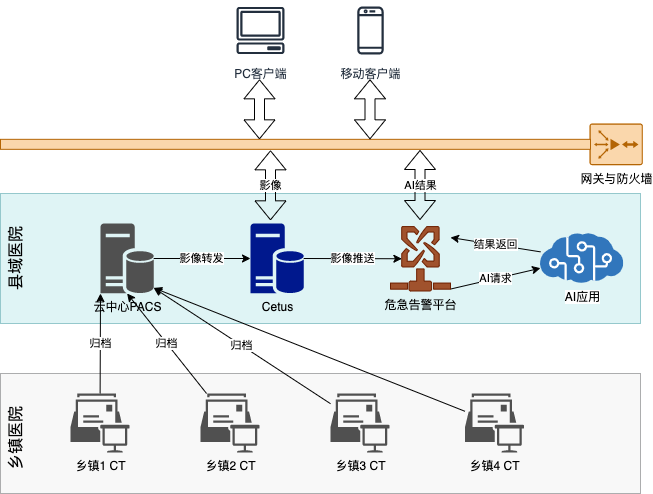

The diagram above was exported from draw.io. Its source (the exported page's mxGraphModel, read from the mxfile embedded in the PNG):
<mxGraphModel dx="946" dy="588" grid="1" gridSize="10" guides="1" tooltips="1" connect="1" arrows="1" fold="1" page="1" pageScale="1" pageWidth="1169" pageHeight="827" math="0" shadow="0">
  <root>
    <mxCell id="0" />
    <mxCell id="1" parent="0" />
    <mxCell id="64IkM5hIvSufBhy6i66T-36" value="" style="rounded=0;whiteSpace=wrap;html=1;opacity=40;fillColor=#eeeeee;strokeColor=#36393d;" parent="1" vertex="1">
      <mxGeometry x="120" y="430" width="640" height="120" as="geometry" />
    </mxCell>
    <mxCell id="64IkM5hIvSufBhy6i66T-35" value="" style="rounded=0;whiteSpace=wrap;html=1;fillColor=#b0e3e6;strokeColor=#0e8088;opacity=40;" parent="1" vertex="1">
      <mxGeometry x="120" y="250" width="640" height="130" as="geometry" />
    </mxCell>
    <mxCell id="64IkM5hIvSufBhy6i66T-9" value="归档" style="rounded=0;orthogonalLoop=1;jettySize=auto;html=1;entryX=0;entryY=1;entryDx=0;entryDy=0;entryPerimeter=0;" parent="1" source="64IkM5hIvSufBhy6i66T-2" target="64IkM5hIvSufBhy6i66T-5" edge="1">
      <mxGeometry relative="1" as="geometry" />
    </mxCell>
    <mxCell id="64IkM5hIvSufBhy6i66T-2" value="乡镇1 CT" style="pointerEvents=1;shadow=0;dashed=0;html=1;strokeColor=none;fillColor=#505050;labelPosition=center;verticalLabelPosition=bottom;verticalAlign=top;outlineConnect=0;align=center;shape=mxgraph.office.communications.equipment_mailbox;" parent="1" vertex="1">
      <mxGeometry x="190" y="450" width="59" height="59" as="geometry" />
    </mxCell>
    <mxCell id="64IkM5hIvSufBhy6i66T-10" value="归档" style="rounded=0;orthogonalLoop=1;jettySize=auto;html=1;entryX=0.5;entryY=1;entryDx=0;entryDy=0;entryPerimeter=0;" parent="1" source="64IkM5hIvSufBhy6i66T-3" target="64IkM5hIvSufBhy6i66T-5" edge="1">
      <mxGeometry relative="1" as="geometry" />
    </mxCell>
    <mxCell id="64IkM5hIvSufBhy6i66T-3" value="乡镇2 CT" style="pointerEvents=1;shadow=0;dashed=0;html=1;strokeColor=none;fillColor=#505050;labelPosition=center;verticalLabelPosition=bottom;verticalAlign=top;outlineConnect=0;align=center;shape=mxgraph.office.communications.equipment_mailbox;" parent="1" vertex="1">
      <mxGeometry x="320" y="450" width="59" height="59" as="geometry" />
    </mxCell>
    <mxCell id="64IkM5hIvSufBhy6i66T-11" value="归档" style="edgeStyle=none;rounded=0;orthogonalLoop=1;jettySize=auto;html=1;entryX=1;entryY=0.92;entryDx=0;entryDy=0;entryPerimeter=0;" parent="1" source="64IkM5hIvSufBhy6i66T-4" target="64IkM5hIvSufBhy6i66T-5" edge="1">
      <mxGeometry relative="1" as="geometry" />
    </mxCell>
    <mxCell id="64IkM5hIvSufBhy6i66T-4" value="乡镇3 CT" style="pointerEvents=1;shadow=0;dashed=0;html=1;strokeColor=none;fillColor=#505050;labelPosition=center;verticalLabelPosition=bottom;verticalAlign=top;outlineConnect=0;align=center;shape=mxgraph.office.communications.equipment_mailbox;" parent="1" vertex="1">
      <mxGeometry x="450" y="450" width="59" height="59" as="geometry" />
    </mxCell>
    <mxCell id="64IkM5hIvSufBhy6i66T-12" value="影像转发" style="edgeStyle=none;rounded=0;orthogonalLoop=1;jettySize=auto;html=1;exitX=1;exitY=0.5;exitDx=0;exitDy=0;exitPerimeter=0;entryX=0;entryY=0.5;entryDx=0;entryDy=0;entryPerimeter=0;" parent="1" source="64IkM5hIvSufBhy6i66T-5" target="64IkM5hIvSufBhy6i66T-6" edge="1">
      <mxGeometry relative="1" as="geometry" />
    </mxCell>
    <mxCell id="64IkM5hIvSufBhy6i66T-5" value="云中心PACS" style="aspect=fixed;pointerEvents=1;shadow=0;dashed=0;html=1;strokeColor=none;labelPosition=center;verticalLabelPosition=bottom;verticalAlign=top;align=center;shape=mxgraph.mscae.enterprise.database_server;fillColor=#505050;labelBackgroundColor=none;" parent="1" vertex="1">
      <mxGeometry x="220" y="280" width="53.2" height="70" as="geometry" />
    </mxCell>
    <mxCell id="64IkM5hIvSufBhy6i66T-13" value="影像推送" style="edgeStyle=none;rounded=0;orthogonalLoop=1;jettySize=auto;html=1;exitX=1;exitY=0.5;exitDx=0;exitDy=0;exitPerimeter=0;entryX=0.19;entryY=0.5;entryDx=0;entryDy=0;entryPerimeter=0;" parent="1" source="64IkM5hIvSufBhy6i66T-6" target="64IkM5hIvSufBhy6i66T-7" edge="1">
      <mxGeometry relative="1" as="geometry" />
    </mxCell>
    <mxCell id="64IkM5hIvSufBhy6i66T-6" value="Cetus" style="aspect=fixed;pointerEvents=1;shadow=0;dashed=0;html=1;strokeColor=none;labelPosition=center;verticalLabelPosition=bottom;verticalAlign=top;align=center;fillColor=#00188D;shape=mxgraph.mscae.enterprise.database_server" parent="1" vertex="1">
      <mxGeometry x="370" y="280" width="53.2" height="70" as="geometry" />
    </mxCell>
    <mxCell id="64IkM5hIvSufBhy6i66T-25" value="AI请求" style="edgeStyle=none;rounded=0;orthogonalLoop=1;jettySize=auto;html=1;exitX=1;exitY=0.97;exitDx=0;exitDy=0;exitPerimeter=0;" parent="1" source="64IkM5hIvSufBhy6i66T-7" target="64IkM5hIvSufBhy6i66T-8" edge="1">
      <mxGeometry relative="1" as="geometry" />
    </mxCell>
    <mxCell id="64IkM5hIvSufBhy6i66T-7" value="危急告警平台" style="pointerEvents=1;shadow=0;dashed=0;html=1;strokeColor=#6D1F00;labelPosition=center;verticalLabelPosition=bottom;verticalAlign=top;align=center;fillColor=#a0522d;shape=mxgraph.mscae.intune.exchange_connector;" parent="1" vertex="1">
      <mxGeometry x="510" y="283" width="60" height="64.5" as="geometry" />
    </mxCell>
    <mxCell id="64IkM5hIvSufBhy6i66T-26" value="结果返回" style="edgeStyle=none;rounded=0;orthogonalLoop=1;jettySize=auto;html=1;entryX=1;entryY=0.171;entryDx=0;entryDy=0;entryPerimeter=0;" parent="1" source="64IkM5hIvSufBhy6i66T-8" target="64IkM5hIvSufBhy6i66T-7" edge="1">
      <mxGeometry relative="1" as="geometry" />
    </mxCell>
    <mxCell id="64IkM5hIvSufBhy6i66T-8" value="AI应用" style="aspect=fixed;html=1;points=[];align=center;image;fontSize=12;image=img/lib/mscae/Cognitive_Services.svg;" parent="1" vertex="1">
      <mxGeometry x="660" y="290" width="83.33" height="50" as="geometry" />
    </mxCell>
    <mxCell id="64IkM5hIvSufBhy6i66T-17" value="PC客户端" style="outlineConnect=0;fontColor=#232F3E;gradientColor=none;strokeColor=#232F3E;fillColor=#ffffff;dashed=0;verticalLabelPosition=bottom;verticalAlign=top;align=center;html=1;fontSize=12;fontStyle=0;aspect=fixed;shape=mxgraph.aws4.resourceIcon;resIcon=mxgraph.aws4.client;labelBackgroundColor=none;" parent="1" vertex="1">
      <mxGeometry x="350" y="57" width="60" height="60" as="geometry" />
    </mxCell>
    <mxCell id="64IkM5hIvSufBhy6i66T-18" value="移动客户端" style="outlineConnect=0;fontColor=#232F3E;gradientColor=none;strokeColor=#232F3E;fillColor=#ffffff;dashed=0;verticalLabelPosition=bottom;verticalAlign=top;align=center;html=1;fontSize=12;fontStyle=0;aspect=fixed;shape=mxgraph.aws4.resourceIcon;resIcon=mxgraph.aws4.mobile_client;" parent="1" vertex="1">
      <mxGeometry x="460" y="57" width="60" height="60" as="geometry" />
    </mxCell>
    <mxCell id="64IkM5hIvSufBhy6i66T-21" value="网关与防火墙" style="points=[[0.015,0.015,0],[0.985,0.015,0],[0.985,0.985,0],[0.015,0.985,0],[0.25,0,0],[0.5,0,0],[0.75,0,0],[1,0.25,0],[1,0.5,0],[1,0.75,0],[0.75,1,0],[0.5,1,0],[0.25,1,0],[0,0.75,0],[0,0.5,0],[0,0.25,0]];verticalLabelPosition=bottom;html=1;verticalAlign=top;aspect=fixed;align=center;pointerEvents=1;shape=mxgraph.cisco19.rect;prIcon=router_with_firewall2;strokeColor=#B46504;fillColor=#FAD7AC;" parent="1" vertex="1">
      <mxGeometry x="709" y="180" width="53.33" height="41.66" as="geometry" />
    </mxCell>
    <mxCell id="64IkM5hIvSufBhy6i66T-22" value="" style="rounded=0;whiteSpace=wrap;html=1;strokeColor=#b46504;fillColor=#FAD7AC;" parent="1" vertex="1">
      <mxGeometry x="120" y="195.83" width="590" height="10" as="geometry" />
    </mxCell>
    <mxCell id="64IkM5hIvSufBhy6i66T-29" value="AI结果" style="shape=flexArrow;endArrow=classic;startArrow=classic;html=1;" parent="1" edge="1">
      <mxGeometry width="50" height="50" relative="1" as="geometry">
        <mxPoint x="539.5" y="276.5" as="sourcePoint" />
        <mxPoint x="539.5" y="206.5" as="targetPoint" />
      </mxGeometry>
    </mxCell>
    <mxCell id="64IkM5hIvSufBhy6i66T-30" value="影像" style="shape=flexArrow;endArrow=classic;startArrow=classic;html=1;" parent="1" edge="1">
      <mxGeometry width="50" height="50" relative="1" as="geometry">
        <mxPoint x="390" y="276.83" as="sourcePoint" />
        <mxPoint x="390" y="206.83" as="targetPoint" />
      </mxGeometry>
    </mxCell>
    <mxCell id="64IkM5hIvSufBhy6i66T-31" value="" style="shape=flexArrow;endArrow=classic;startArrow=classic;html=1;" parent="1" edge="1">
      <mxGeometry width="50" height="50" relative="1" as="geometry">
        <mxPoint x="379" y="195.83" as="sourcePoint" />
        <mxPoint x="379" y="135.83" as="targetPoint" />
      </mxGeometry>
    </mxCell>
    <mxCell id="64IkM5hIvSufBhy6i66T-33" value="" style="shape=flexArrow;endArrow=classic;startArrow=classic;html=1;" parent="1" edge="1">
      <mxGeometry width="50" height="50" relative="1" as="geometry">
        <mxPoint x="489.5" y="195.83000000000004" as="sourcePoint" />
        <mxPoint x="489.5" y="135.83000000000004" as="targetPoint" />
      </mxGeometry>
    </mxCell>
    <mxCell id="64IkM5hIvSufBhy6i66T-37" value="县域医院" style="text;html=1;strokeColor=none;fillColor=none;align=center;verticalAlign=top;whiteSpace=wrap;rounded=0;opacity=40;horizontal=0;fontSize=16;" parent="1" vertex="1">
      <mxGeometry x="120" y="280" width="40" height="70" as="geometry" />
    </mxCell>
    <mxCell id="64IkM5hIvSufBhy6i66T-39" value="乡镇医院" style="text;html=1;strokeColor=none;fillColor=none;align=center;verticalAlign=top;whiteSpace=wrap;rounded=0;opacity=40;horizontal=0;fontSize=16;" parent="1" vertex="1">
      <mxGeometry x="120" y="460" width="40" height="70" as="geometry" />
    </mxCell>
    <mxCell id="64IkM5hIvSufBhy6i66T-41" style="edgeStyle=none;rounded=0;orthogonalLoop=1;jettySize=auto;html=1;entryX=1;entryY=0.92;entryDx=0;entryDy=0;entryPerimeter=0;fontSize=16;" parent="1" source="64IkM5hIvSufBhy6i66T-40" target="64IkM5hIvSufBhy6i66T-5" edge="1">
      <mxGeometry relative="1" as="geometry" />
    </mxCell>
    <mxCell id="64IkM5hIvSufBhy6i66T-40" value="乡镇4 CT" style="pointerEvents=1;shadow=0;dashed=0;html=1;strokeColor=none;fillColor=#505050;labelPosition=center;verticalLabelPosition=bottom;verticalAlign=top;outlineConnect=0;align=center;shape=mxgraph.office.communications.equipment_mailbox;" parent="1" vertex="1">
      <mxGeometry x="584.5" y="450" width="59" height="59" as="geometry" />
    </mxCell>
  </root>
</mxGraphModel>